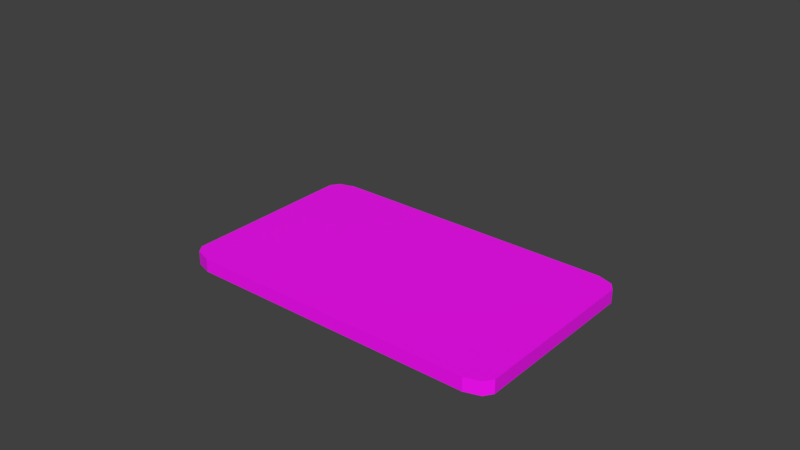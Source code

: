 # Source: keycard.blend  (saved by Blender 2.80.75; exported with 4.5.12 LTS)
import bpy
from mathutils import Matrix  # noqa: F401  (used for matrix-valued properties, if any)

bpy.ops.wm.read_factory_settings(use_empty=True)
scene = bpy.context.scene
scene.name = 'Scene'

# ---- collections
col_collection_1 = bpy.data.collections.new('Collection 1'); scene.collection.children.link(col_collection_1)

# ---- images (referenced by path relative to the original .blend; pixels are not part of the script)
import os
ASSET_DIR = os.environ.get("B2B_ASSET_DIR", "")  # directory of the original .blend (textures are referenced by path, not embedded)
HERE = os.path.dirname(os.path.abspath(__file__))  # packed textures are extracted next to this script under _unpacked/

def load_image(name, relpath, width, height, colorspace="sRGB"):
    """Load a texture the original file referenced (path relative to the .blend, or extracted next to this script)."""
    p = next((c for c in (os.path.join(HERE, relpath), os.path.join(ASSET_DIR, relpath)) if relpath and os.path.exists(c)), "")
    if p:
        img = bpy.data.images.load(p, check_existing=True)
        img.name = name
    else:  # same state as the original file: an image datablock whose file is absent (Cycles renders it pink)
        img = bpy.data.images.new(name, width, height)
        img.source = "FILE"
        img.filepath = "//" + (relpath or name)
    img.colorspace_settings.name = colorspace
    return img
img_pc_computer___fallout_4___keycard_png = load_image('PC Computer - Fallout 4 - KeyCard.png', 'PC Computer - Fallout 4 - KeyCard.png', 1024, 1024, 'sRGB')

# ---- materials (node trees are filled in below, after node groups)
mat_material_001 = bpy.data.materials.new('Material.001')
mat_material_001.use_transparent_shadow = False
mat_material = bpy.data.materials.new('Material')
mat_material.alpha_threshold = 0.0
mat_material.use_transparent_shadow = False
mat_material.roughness = 0.5
mat_material.line_color = (0.0, 0.0, 0.0, 1.0)

# ---- material node trees
mat_material_001.use_nodes = True; mat_material_001.node_tree.nodes.clear()
_N = mat_material_001.node_tree.nodes; _L = mat_material_001.node_tree.links
n0 = _N.new('ShaderNodeOutputMaterial'); n0.name = 'Material Output'; n0.location = (300, 300)
n1 = _N.new('ShaderNodeBsdfPrincipled'); n1.name = 'Principled BSDF'; n1.location = (10, 300)
n1.distribution = 'GGX'
n1.subsurface_method = 'BURLEY'
n1.inputs[3].default_value = 1.45
n1.inputs[27].default_value = (0.0, 0.0, 0.0, 1.0)
n1.inputs[28].default_value = 1.0
n2 = _N.new('ShaderNodeTexImage'); n2.name = 'Image Texture'; n2.location = (-280, 260)
n2.image = img_pc_computer___fallout_4___keycard_png
_L.new(n1.outputs[0], n0.inputs[0])
_L.new(n2.outputs[0], n1.inputs[0])
n0.is_active_output = True

# ---- world
world_world = bpy.data.worlds.new('World'); scene.world = world_world
world_world.color = (0.05088, 0.05088, 0.05088)
world_world.use_sun_shadow = False
world_world.sun_shadow_jitter_overblur = 0.0

# ---- meshes
me_plane = bpy.data.meshes.new('Plane')
me_plane.from_pydata([(-0.04832, -0.03343, -0.03725), (-0.05347, 0.03175, -0.03725), (-0.04832, 0.03343, -0.03725), (-0.0554, 0.02897, -0.03725), (-0.0554, 0.02897, -0.03275), (-0.04832, 0.03343, -0.03275), (-0.05347, 0.03175, -0.03275), (-0.04832, -0.03343, -0.03275), (-0.0554, -0.02897, -0.03275), (-0.05347, -0.03175, -0.03275), (0.0554, 0.02897, -0.03275), (0.04832, 0.03343, -0.03275), (0.05347, 0.03175, -0.03275), (0.0554, -0.02897, -0.03275), (0.04832, -0.03343, -0.03275), (0.05347, -0.03175, -0.03275), (-0.0554, -0.02897, -0.03725), (-0.05347, -0.03175, -0.03725), (0.0554, 0.02897, -0.03725), (0.04832, 0.03343, -0.03725), (0.05347, 0.03175, -0.03725), (0.0554, -0.02897, -0.03725), (0.04832, -0.03343, -0.03725), (0.05347, -0.03175, -0.03725)], [], [(2, 19, 20, 18, 21, 23, 22, 0, 17, 16, 3, 1), (5, 6, 4, 8, 9, 7, 14, 15, 13, 10, 12, 11), (6, 1, 3, 4), (13, 21, 18, 10), (7, 0, 22, 14), (4, 3, 16, 8), (10, 18, 20, 12), (11, 19, 2, 5), (14, 22, 23, 15), (8, 16, 17, 9), (12, 20, 19, 11), (5, 2, 1, 6), (15, 23, 21, 13), (9, 17, 0, 7)])
_uv = me_plane.uv_layers.new(name='UVMap')
_uv.uv.foreach_set('vector', [0.0295, 0.5193, 0.703, 0.5193, 0.7244, 0.5088, 0.7332, 0.4837, 0.7332, 0.1001, 0.7244, 0.07488, 0.703, 0.06445, 0.0295, 0.06445, 0.008094, 0.07488, -0.0007721, 0.1, -0.0007722, 0.4837, 0.008094, 0.5088, 0.7067, 0.9997, 0.7281, 0.9893, 0.7369, 0.9641, 0.7369, 0.5757, 0.7281, 0.5506, 0.7067, 0.5401, 0.03027, 0.5401, 0.008867, 0.5506, 3.317e-08, 0.5757, 0.0, 0.9641, 0.008867, 0.9893, 0.03027, 0.9997, 0.9596, 0.5433, 0.9798, 0.5433, 0.9798, 0.5182, 0.9596, 0.5182, 0.9798, 0.5182, 1.0, 0.5182, 1.0, 0.02517, 0.9798, 0.02517, 0.853, 0.4689, 0.8732, 0.4689, 0.8732, 0.05457, 0.853, 0.05457, 0.9596, 0.5182, 0.9798, 0.5182, 0.9798, 0.02517, 0.9596, 0.02517, 0.9798, 0.02517, 1.0, 0.02517, 1.0, 0.0, 0.9798, 0.0, 1.0, 0.5622, 0.9798, 0.5622, 0.9798, 0.9765, 1.0, 0.9765, 0.9596, 0.5622, 0.9798, 0.5622, 0.9798, 0.5433, 0.9596, 0.5433, 0.9596, 0.02517, 0.9798, 0.02517, 0.9798, 0.0, 0.9596, 0.0, 1.0, 0.5433, 0.9798, 0.5433, 0.9798, 0.5622, 1.0, 0.5622, 1.0, 0.9765, 0.9798, 0.9765, 0.9798, 1.0, 1.0, 1.0, 0.9798, 0.5433, 1.0, 0.5433, 1.0, 0.5182, 0.9798, 0.5182, 0.9596, 1.0, 0.9798, 1.0, 0.9798, 0.9765, 0.9596, 0.9765])
me_plane.materials.append(mat_material_001)
me_plane.use_remesh_preserve_volume = False
me_plane.use_remesh_preserve_attributes = False
me_plane.use_mirror_vertex_groups = False
me_plane.update()
me_cube = bpy.data.meshes.new('Cube')
me_cube.from_pydata([], [], [])
_uv = me_cube.uv_layers.new(name='UVMap')
_uv.uv.foreach_set('vector', [])
me_cube.materials.append(mat_material)
me_cube.use_remesh_preserve_volume = False
me_cube.use_remesh_preserve_attributes = False
me_cube.use_mirror_vertex_groups = False
me_cube.update()

# ---- objects
ob_plane = bpy.data.objects.new('Plane', me_plane)
ob_cube = bpy.data.objects.new('Cube', me_cube)

# ---- transforms, parenting, visibility, modifiers, constraints
ob_plane.location = (0.0, 0.0, 0.0)
ob_plane.lineart.crease_threshold = 0.0
ob_cube.location = (0.0, 0.0, 0.0)
ob_cube.lock_rotations_4d = False
ob_cube.empty_display_type = 'ARROWS'
ob_cube.lineart.crease_threshold = 0.0

# ---- collection membership
scene.collection.objects.link(ob_plane)
col_collection_1.objects.link(ob_cube)

# ---- scene / render settings (as saved in the file)
scene.frame_start = 1; scene.frame_end = 250; scene.frame_set(1)
scene.render.engine = 'BLENDER_EEVEE_NEXT'
scene.render.resolution_percentage = 50
scene.render.dither_intensity = 0.0
scene.cycles.use_denoising = False
scene.cycles.samples = 128
scene.cycles.sampling_pattern = 'TABULATED_SOBOL'
scene.cycles.use_adaptive_sampling = False
scene.cycles.use_light_tree = False
scene.view_settings.view_transform = 'Standard'
bpy.context.view_layer.update()

# ---- added for rendering (the .blend has no active camera and no usable light): camera, sun
cam_auto = bpy.data.cameras.new('AutoCamera')
cam_auto.lens = 50.0
cam_auto.sensor_width = 36.0
cam_auto.clip_end = 1000.0
ob_auto_camera = bpy.data.objects.new('AutoCamera', cam_auto)
scene.collection.objects.link(ob_auto_camera)
ob_auto_camera.location = (0.185045, -0.222054, 0.129409)
ob_auto_camera.rotation_euler = (1.09748, -7.21219e-08, 0.694738)
scene.camera = ob_auto_camera
light_auto_sun = bpy.data.lights.new('AutoSun', 'SUN')
light_auto_sun.energy = 3.0
light_auto_sun.angle = 0.0523599
ob_auto_sun = bpy.data.objects.new('AutoSun', light_auto_sun)
scene.collection.objects.link(ob_auto_sun)
ob_auto_sun.rotation_euler = (0.872665, 0.174533, 0.523599)
bpy.context.view_layer.update()
